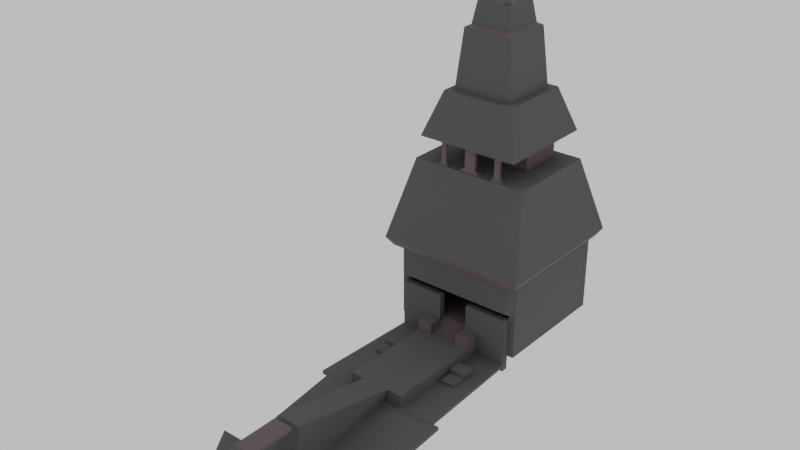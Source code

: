 # Source: facing_towers.blend  (saved by Blender 4.2.66; exported with 4.5.12 LTS)
import bpy
from mathutils import Matrix  # noqa: F401  (used for matrix-valued properties, if any)

bpy.ops.wm.read_factory_settings(use_empty=True)
scene = bpy.context.scene
scene.name = 'Scene'

# ---- collections
col_tower = bpy.data.collections.new('tower'); scene.collection.children.link(col_tower)

# ---- materials (node trees are filled in below, after node groups)
mat_trim = bpy.data.materials.new('trim')
mat_stone_base_01 = bpy.data.materials.new('stone base 01')
mat_stone = bpy.data.materials.new('stone')

# ---- material node trees
mat_trim.use_nodes = True; mat_trim.node_tree.nodes.clear()
_N = mat_trim.node_tree.nodes; _L = mat_trim.node_tree.links
n0 = _N.new('ShaderNodeBsdfPrincipled'); n0.name = 'Principled BSDF'; n0.location = (10, 300)
n0.inputs[0].default_value = (0.1201, 0.08524, 0.09984, 1.0)
n0.inputs[2].default_value = 0.8091
n1 = _N.new('ShaderNodeOutputMaterial'); n1.name = 'Material Output'; n1.location = (300, 300)
_L.new(n0.outputs[0], n1.inputs[0])
n1.is_active_output = True
mat_stone.use_nodes = True; mat_stone.node_tree.nodes.clear()
_N = mat_stone.node_tree.nodes; _L = mat_stone.node_tree.links
n0 = _N.new('ShaderNodeBsdfPrincipled'); n0.name = 'Principled BSDF'; n0.location = (10, 300)
n0.inputs[0].default_value = (0.08872, 0.08872, 0.08872, 1.0)
n0.inputs[2].default_value = 1.0
n1 = _N.new('ShaderNodeOutputMaterial'); n1.name = 'Material Output'; n1.location = (300, 300)
_L.new(n0.outputs[0], n1.inputs[0])
n1.is_active_output = True

# ---- world
world_world = bpy.data.worlds.new('World'); scene.world = world_world
world_world.use_nodes = True; world_world.node_tree.nodes.clear()
_N = world_world.node_tree.nodes; _L = world_world.node_tree.links
n0 = _N.new('ShaderNodeOutputWorld'); n0.name = 'World Output'; n0.location = (300, 300)
n1 = _N.new('ShaderNodeBackground'); n1.name = 'Background'; n1.location = (10, 300)
_L.new(n1.outputs[0], n0.inputs[0])
n0.is_active_output = True
world_world.color = (0.2088, 0.2088, 0.2088)
world_world.sun_shadow_jitter_overblur = 0.0

# ---- meshes
me_cube_005 = bpy.data.meshes.new('Cube.005')
me_cube_005.from_pydata([(4.037, -2.774, -0.765), (4.037, -2.774, -1.035), (-4.037, -2.774, -0.765), (4.037, -3.224, -0.765), (4.037, -3.224, -1.035), (-4.037, -2.774, -1.035), (-4.037, -3.224, -0.765), (-4.037, -3.224, -1.035)], [], [(0, 1, 5, 2), (0, 2, 6, 3), (0, 3, 4, 1), (1, 4, 7, 5), (2, 5, 7, 6), (3, 6, 7, 4)])
_uv = me_cube_005.uv_layers.new(name='UVMap')
_uv.uv.foreach_set('vector', [0.0, 0.0, 0.0, 0.0, 0.0, 0.0, 0.0, 0.0, 0.0, 0.0, 0.0, 0.0, 0.0, 0.0, 0.0, 0.0, 0.0, 0.0, 0.0, 0.0, 0.0, 0.0, 0.0, 0.0, 0.0, 0.0, 0.0, 0.0, 0.0, 0.0, 0.0, 0.0, 0.0, 0.0, 0.0, 0.0, 0.0, 0.0, 0.0, 0.0, 0.0, 0.0, 0.0, 0.0, 0.0, 0.0, 0.0, 0.0])
me_cube_005.materials.append(mat_trim)
me_cube_005.update()
me_cube_011 = bpy.data.meshes.new('Cube.011')
me_cube_011.from_pydata([(1.993, 1.993, -1.993), (1.993, 1.993, 1.993), (1.993, -1.993, -1.993), (1.993, -1.993, 1.993), (-1.993, 1.993, -1.993), (-1.993, 1.993, 1.993), (-1.993, -1.993, -1.993), (-1.993, -1.993, 1.993)], [], [(0, 1, 3, 2), (2, 3, 7, 6), (6, 7, 5, 4), (4, 5, 1, 0), (2, 6, 4, 0), (7, 3, 1, 5)])
_uv = me_cube_011.uv_layers.new(name='UVMap')
_uv.uv.foreach_set('vector', [0.375, 0.0, 0.625, 0.0, 0.625, 0.25, 0.375, 0.25, 0.375, 0.25, 0.625, 0.25, 0.625, 0.5, 0.375, 0.5, 0.375, 0.5, 0.625, 0.5, 0.625, 0.75, 0.375, 0.75, 0.375, 0.75, 0.625, 0.75, 0.625, 1.0, 0.375, 1.0, 0.125, 0.5, 0.375, 0.5, 0.375, 0.75, 0.125, 0.75, 0.625, 0.5, 0.875, 0.5, 0.875, 0.75, 0.625, 0.75])
me_cube_011.materials.append(mat_trim)
me_cube_011.update()
me_cube_014 = bpy.data.meshes.new('Cube.014')
me_cube_014.from_pydata([(-10.14, -6.138, 3.5), (-10.14, -6.138, -3.5), (10.14, -6.138, 3.5), (-10.14, 6.138, 3.5), (-10.14, 6.138, -3.5), (10.14, -6.138, -3.5), (10.14, 6.138, 3.5), (10.14, 6.138, -3.5)], [], [(0, 1, 5, 2), (0, 2, 6, 3), (0, 3, 4, 1), (1, 4, 7, 5), (2, 5, 7, 6), (3, 6, 7, 4)])
_uv = me_cube_014.uv_layers.new(name='UVMap')
_uv.uv.foreach_set('vector', [0.0, 0.0, 0.0, 0.0, 0.0, 0.0, 0.0, 0.0, 0.0, 0.0, 0.0, 0.0, 0.0, 0.0, 0.0, 0.0, 0.0, 0.0, 0.0, 0.0, 0.0, 0.0, 0.0, 0.0, 0.0, 0.0, 0.0, 0.0, 0.0, 0.0, 0.0, 0.0, 0.0, 0.0, 0.0, 0.0, 0.0, 0.0, 0.0, 0.0, 0.0, 0.0, 0.0, 0.0, 0.0, 0.0, 0.0, 0.0])
me_cube_014.materials.append(mat_trim)
me_cube_014.update()
me_cube_016 = bpy.data.meshes.new('Cube.016')
me_cube_016.from_pydata([(-6.886, -6.886, -0.285), (-6.886, 6.886, -0.285), (6.886, -6.886, -0.285), (-5.678, -5.678, 0.3239), (-5.678, 5.678, 0.3239), (5.678, -5.678, 0.3239), (5.678, 5.678, 0.3239), (6.886, 6.886, -0.285)], [], [(0, 3, 4, 1), (0, 1, 7, 2), (0, 2, 5, 3), (3, 5, 6, 4), (2, 7, 6, 5), (1, 4, 6, 7)])
_uv = me_cube_016.uv_layers.new(name='UVMap')
_uv.uv.foreach_set('vector', [0.0, 0.0, 0.0, 0.0, 0.0, 0.0, 0.0, 0.0, 0.0, 0.0, 0.0, 0.0, 0.0, 0.0, 0.0, 0.0, 0.0, 0.0, 0.0, 0.0, 0.0, 0.0, 0.0, 0.0, 0.0, 0.0, 0.0, 0.0, 0.0, 0.0, 0.0, 0.0, 0.0, 0.0, 0.0, 0.0, 0.0, 0.0, 0.0, 0.0, 0.0, 0.0, 0.0, 0.0, 0.0, 0.0, 0.0, 0.0])
me_cube_016.materials.append(mat_trim)
me_cube_016.update()
me_cube_021 = bpy.data.meshes.new('Cube.021')
me_cube_021.from_pydata([(0.000386, -0.7565, 0.4097), (0.0003863, 0.7781, 0.3675), (0.0007035, 0.3525, -0.6212), (0.0007034, -0.3858, -0.6008), (3.242, -0.7566, 0.4097), (3.242, 0.7781, 0.3675), (1.561, 0.3525, -0.6212), (1.561, -0.3858, -0.6008), (-3.241, -0.7565, 0.4096), (-3.241, 0.7781, 0.3675), (-1.56, 0.3525, -0.6212), (-1.56, -0.3858, -0.6008)], [], [(0, 2, 1), (0, 3, 2), (0, 3, 7, 4), (0, 4, 5, 1), (1, 5, 6, 2), (2, 6, 7, 3), (4, 7, 6), (4, 6, 5), (8, 0, 9), (8, 9, 10), (8, 10, 11), (8, 11, 3), (8, 3, 0), (9, 0, 1), (3, 1, 0), (9, 1, 2, 10), (3, 2, 1), (10, 2, 3, 11)])
_uv = me_cube_021.uv_layers.new(name='UVMap')
_uv.uv.foreach_set('vector', [0.0, 0.0, 0.0, 0.0, 0.0, 0.0, 0.0, 0.0, 0.0, 0.0, 0.0, 0.0, 0.0, 0.0, 0.0, 0.0, 0.0, 0.0, 0.0, 0.0, 0.0, 0.0, 0.0, 0.0, 0.0, 0.0, 0.0, 0.0, 0.0, 0.0, 0.0, 0.0, 0.0, 0.0, 0.0, 0.0, 0.0, 0.0, 0.0, 0.0, 0.0, 0.0, 0.0, 0.0, 0.0, 0.0, 0.0, 0.0, 0.0, 0.0, 0.0, 0.0, 0.0, 0.0, 0.0, 0.0, 0.0, 0.0, 0.0, 0.0, 0.0, 0.0, 0.0, 0.0, 0.0, 0.0, 0.0, 0.0, 0.0, 0.0, 0.0, 0.0, 0.0, 0.0, 0.0, 0.0, 0.0, 0.0, 0.0, 0.0, 0.0, 0.0, 0.0, 0.0, 0.0, 0.0, 0.0, 0.0, 0.0, 0.0, 0.0, 0.0, 0.0, 0.0, 0.0, 0.0, 0.0, 0.0, 0.0, 0.0, 0.0, 0.0, 0.0, 0.0, 0.0, 0.0, 0.0, 0.0, 0.0, 0.0, 0.0, 0.0, 0.0, 0.0, 0.0, 0.0, 0.0, 0.0, 0.0, 0.0])
me_cube_021.materials.append(mat_stone_base_01)
me_cube_021.update()
me_cube_036 = bpy.data.meshes.new('Cube.036')
me_cube_036.from_pydata([(14.21, 14.21, -5.337), (-14.21, 14.21, -5.337), (10.14, 10.14, 6.663), (14.21, -14.21, -5.337), (-14.21, -14.21, -5.337), (-10.14, 10.14, 6.663), (10.14, -10.14, 6.663), (-10.14, -10.14, 6.663)], [], [(0, 1, 5, 2), (0, 2, 6, 3), (0, 3, 4, 1), (1, 4, 7, 5), (2, 5, 7, 6), (3, 6, 7, 4)])
_uv = me_cube_036.uv_layers.new(name='UVMap')
_uv.uv.foreach_set('vector', [0.0, 0.0, 0.0, 0.0, 0.0, 0.0, 0.0, 0.0, 0.0, 0.0, 0.0, 0.0, 0.0, 0.0, 0.0, 0.0, 0.0, 0.0, 0.0, 0.0, 0.0, 0.0, 0.0, 0.0, 0.0, 0.0, 0.0, 0.0, 0.0, 0.0, 0.0, 0.0, 0.0, 0.0, 0.0, 0.0, 0.0, 0.0, 0.0, 0.0, 0.0, 0.0, 0.0, 0.0, 0.0, 0.0, 0.0, 0.0])
me_cube_036.materials.append(mat_stone)
me_cube_036.update()
me_cube_037 = bpy.data.meshes.new('Cube.037')
me_cube_037.from_pydata([(-5.679, -5.679, -2.814), (-5.679, 5.679, -2.814), (5.679, -5.679, -2.814), (-4.711, -4.711, 3.186), (-4.711, 4.711, 3.186), (4.711, -4.711, 3.186), (4.711, 4.711, 3.186), (5.679, 5.679, -2.814)], [], [(0, 3, 4, 1), (0, 1, 7, 2), (0, 2, 5, 3), (3, 5, 6, 4), (2, 7, 6, 5), (1, 4, 6, 7)])
_uv = me_cube_037.uv_layers.new(name='UVMap')
_uv.uv.foreach_set('vector', [0.0, 0.0, 0.0, 0.0, 0.0, 0.0, 0.0, 0.0, 0.0, 0.0, 0.0, 0.0, 0.0, 0.0, 0.0, 0.0, 0.0, 0.0, 0.0, 0.0, 0.0, 0.0, 0.0, 0.0, 0.0, 0.0, 0.0, 0.0, 0.0, 0.0, 0.0, 0.0, 0.0, 0.0, 0.0, 0.0, 0.0, 0.0, 0.0, 0.0, 0.0, 0.0, 0.0, 0.0, 0.0, 0.0, 0.0, 0.0])
me_cube_037.materials.append(mat_stone)
me_cube_037.update()
me_cube_038 = bpy.data.meshes.new('Cube.038')
me_cube_038.from_pydata([(-8.304, -8.303, -7.503), (-8.304, 8.305, -7.503), (8.304, -8.303, -7.503), (-6.885, -6.884, 8.497), (-6.885, 6.882, 8.497), (8.304, 8.305, -7.503), (6.885, -6.884, 8.497), (6.885, 6.882, 8.497)], [], [(0, 1, 5, 2), (0, 2, 6, 3), (0, 3, 4, 1), (1, 4, 7, 5), (2, 5, 7, 6), (3, 6, 7, 4)])
_uv = me_cube_038.uv_layers.new(name='UVMap')
_uv.uv.foreach_set('vector', [0.0, 0.0, 0.0, 0.0, 0.0, 0.0, 0.0, 0.0, 0.0, 0.0, 0.0, 0.0, 0.0, 0.0, 0.0, 0.0, 0.0, 0.0, 0.0, 0.0, 0.0, 0.0, 0.0, 0.0, 0.0, 0.0, 0.0, 0.0, 0.0, 0.0, 0.0, 0.0, 0.0, 0.0, 0.0, 0.0, 0.0, 0.0, 0.0, 0.0, 0.0, 0.0, 0.0, 0.0, 0.0, 0.0, 0.0, 0.0])
me_cube_038.materials.append(mat_stone)
me_cube_038.update()
me_cube_039 = bpy.data.meshes.new('Cube.039')
me_cube_039.from_pydata([(-1.621, -0.7567, 0.4087), (-1.621, 0.7779, 0.3666), (-0.78, 0.3524, -0.622), (-0.78, -0.3859, -0.6017), (1.621, -0.7567, 0.4087), (1.621, 0.7779, 0.3666), (0.78, -0.3859, -0.6017), (0.78, 0.3524, -0.622)], [], [(0, 4, 5, 1), (0, 1, 2), (0, 2, 3), (0, 3, 6, 4), (4, 7, 5), (4, 6, 7), (2, 7, 6, 3), (1, 5, 7, 2)])
_uv = me_cube_039.uv_layers.new(name='UVMap')
_uv.uv.foreach_set('vector', [0.0, 0.0, 0.0, 0.0, 0.0, 0.0, 0.0, 0.0, 0.0, 0.0, 0.0, 0.0, 0.0, 0.0, 0.0, 0.0, 0.0, 0.0, 0.0, 0.0, 0.0, 0.0, 0.0, 0.0, 0.0, 0.0, 0.0, 0.0, 0.0, 0.0, 0.0, 0.0, 0.0, 0.0, 0.0, 0.0, 0.0, 0.0, 0.0, 0.0, 0.0, 0.0, 0.0, 0.0, 0.0, 0.0, 0.0, 0.0, 0.0, 0.0, 0.0, 0.0, 0.0, 0.0, 0.0, 0.0])
me_cube_039.materials.append(mat_trim)
me_cube_039.update()
me_cube_040 = bpy.data.meshes.new('Cube.040')
me_cube_040.from_pydata([(-1.621, -0.7567, 0.4087), (-1.621, 0.7779, 0.3666), (-0.78, 0.3524, -0.6221), (-0.78, -0.386, -0.6017), (1.621, -0.7567, 0.4087), (1.621, 0.7779, 0.3666), (0.78, -0.386, -0.6017), (0.78, 0.3524, -0.6221)], [], [(0, 4, 5, 1), (0, 1, 2), (0, 2, 3), (0, 3, 6, 4), (4, 7, 5), (4, 6, 7), (2, 7, 6, 3), (1, 5, 7, 2)])
_uv = me_cube_040.uv_layers.new(name='UVMap')
_uv.uv.foreach_set('vector', [0.0, 0.0, 0.0, 0.0, 0.0, 0.0, 0.0, 0.0, 0.0, 0.0, 0.0, 0.0, 0.0, 0.0, 0.0, 0.0, 0.0, 0.0, 0.0, 0.0, 0.0, 0.0, 0.0, 0.0, 0.0, 0.0, 0.0, 0.0, 0.0, 0.0, 0.0, 0.0, 0.0, 0.0, 0.0, 0.0, 0.0, 0.0, 0.0, 0.0, 0.0, 0.0, 0.0, 0.0, 0.0, 0.0, 0.0, 0.0, 0.0, 0.0, 0.0, 0.0, 0.0, 0.0, 0.0, 0.0])
me_cube_040.materials.append(mat_trim)
me_cube_040.update()
me_cube_043 = bpy.data.meshes.new('Cube.043')
me_cube_043.from_pydata([(1.56, -0.3006, 2.509), (1.56, -0.4379, -2.489), (1.56, 0.3006, -2.509), (1.56, 0.4379, 2.489), (-1.56, -0.3006, 2.509), (7.236e-08, -0.3006, 2.509), (-1.56, 0.4379, 2.489), (-1.56, -0.4379, -2.489), (5.162e-08, -0.4379, -2.489), (-1.56, 0.3006, -2.509), (1.631e-07, 0.3006, -2.509), (1.839e-07, 0.4379, 2.489)], [], [(5, 8, 1, 0), (5, 0, 3, 11), (8, 10, 2, 1), (11, 3, 2, 10), (0, 1, 2, 3), (4, 7, 8, 5), (4, 5, 11, 6), (4, 6, 9, 7), (7, 9, 10, 8), (6, 11, 10, 9), (5, 8, 10, 11)])
_uv = me_cube_043.uv_layers.new(name='UVMap')
_uv.uv.foreach_set('vector', [0.0, 0.0, 0.0, 0.0, 0.0, 0.0, 0.0, 0.0, 0.0, 0.0, 0.0, 0.0, 0.0, 0.0, 0.0, 0.0, 0.0, 0.0, 0.0, 0.0, 0.0, 0.0, 0.0, 0.0, 0.0, 0.0, 0.0, 0.0, 0.0, 0.0, 0.0, 0.0, 0.0, 0.0, 0.0, 0.0, 0.0, 0.0, 0.0, 0.0, 0.0, 0.0, 0.0, 0.0, 0.0, 0.0, 0.0, 0.0, 0.0, 0.0, 0.0, 0.0, 0.0, 0.0, 0.0, 0.0, 0.0, 0.0, 0.0, 0.0, 0.0, 0.0, 0.0, 0.0, 0.0, 0.0, 0.0, 0.0, 0.0, 0.0, 0.0, 0.0, 0.0, 0.0, 0.0, 0.0, 0.0, 0.0, 0.0, 0.0, 0.0, 0.0, 0.0, 0.0, 0.0, 0.0, 0.0, 0.0])
me_cube_043.materials.append(mat_trim)
me_cube_043.update()
me_cube_044 = bpy.data.meshes.new('Cube.044')
me_cube_044.from_pydata([(-0.78, -0.3006, 2.509), (0.78, -0.3006, 2.509), (-0.78, 0.4379, 2.489), (-0.78, -0.4379, -2.489), (0.78, -0.4379, -2.489), (-0.78, 0.3006, -2.509), (0.78, 0.3006, -2.509), (0.78, 0.4379, 2.489)], [], [(0, 3, 4, 1), (0, 1, 7, 2), (0, 2, 5, 3), (3, 5, 6, 4), (2, 7, 6, 5), (1, 4, 6, 7)])
_uv = me_cube_044.uv_layers.new(name='UVMap')
_uv.uv.foreach_set('vector', [0.0, 0.0, 0.0, 0.0, 0.0, 0.0, 0.0, 0.0, 0.0, 0.0, 0.0, 0.0, 0.0, 0.0, 0.0, 0.0, 0.0, 0.0, 0.0, 0.0, 0.0, 0.0, 0.0, 0.0, 0.0, 0.0, 0.0, 0.0, 0.0, 0.0, 0.0, 0.0, 0.0, 0.0, 0.0, 0.0, 0.0, 0.0, 0.0, 0.0, 0.0, 0.0, 0.0, 0.0, 0.0, 0.0, 0.0, 0.0])
me_cube_044.materials.append(mat_trim)
me_cube_044.update()
me_cube_045 = bpy.data.meshes.new('Cube.045')
me_cube_045.from_pydata([(-0.78, -0.3006, 2.509), (0.78, -0.3006, 2.509), (-0.78, 0.4379, 2.489), (-0.78, -0.4379, -2.489), (0.78, -0.4379, -2.489), (-0.78, 0.3006, -2.509), (0.78, 0.3006, -2.509), (0.78, 0.4379, 2.489)], [], [(0, 3, 4, 1), (0, 1, 7, 2), (0, 2, 5, 3), (3, 5, 6, 4), (2, 7, 6, 5), (1, 4, 6, 7)])
_uv = me_cube_045.uv_layers.new(name='UVMap')
_uv.uv.foreach_set('vector', [0.0, 0.0, 0.0, 0.0, 0.0, 0.0, 0.0, 0.0, 0.0, 0.0, 0.0, 0.0, 0.0, 0.0, 0.0, 0.0, 0.0, 0.0, 0.0, 0.0, 0.0, 0.0, 0.0, 0.0, 0.0, 0.0, 0.0, 0.0, 0.0, 0.0, 0.0, 0.0, 0.0, 0.0, 0.0, 0.0, 0.0, 0.0, 0.0, 0.0, 0.0, 0.0, 0.0, 0.0, 0.0, 0.0, 0.0, 0.0])
me_cube_045.materials.append(mat_trim)
me_cube_045.update()
me_cube_046 = bpy.data.meshes.new('Cube.046')
me_cube_046.from_pydata([(-1.56, -0.7491, -0.3724), (-0.78, -0.3525, 0.6171), (-1.56, 0.7276, -0.413), (1.56, -0.7491, -0.3724), (1.56, 0.7276, -0.413), (0.78, -0.3525, 0.6171), (0.78, 0.3858, 0.5967), (-0.78, 0.3858, 0.5967)], [], [(0, 3, 5, 1), (0, 1, 2), (0, 2, 4, 3), (3, 4, 5), (1, 5, 6, 7), (5, 4, 6), (2, 7, 6, 4), (1, 7, 2)])
_uv = me_cube_046.uv_layers.new(name='UVMap')
_uv.uv.foreach_set('vector', [0.0, 0.0, 0.0, 0.0, 0.0, 0.0, 0.0, 0.0, 0.0, 0.0, 0.0, 0.0, 0.0, 0.0, 0.0, 0.0, 0.0, 0.0, 0.0, 0.0, 0.0, 0.0, 0.0, 0.0, 0.0, 0.0, 0.0, 0.0, 0.0, 0.0, 0.0, 0.0, 0.0, 0.0, 0.0, 0.0, 0.0, 0.0, 0.0, 0.0, 0.0, 0.0, 0.0, 0.0, 0.0, 0.0, 0.0, 0.0, 0.0, 0.0, 0.0, 0.0, 0.0, 0.0, 0.0, 0.0])
me_cube_046.materials.append(mat_trim)
me_cube_046.update()
me_cube_047 = bpy.data.meshes.new('Cube.047')
me_cube_047.from_pydata([(-3.12, -0.7491, -0.3724), (-1.56, -0.3525, 0.6171), (-3.12, 0.7276, -0.413), (-1.56, 0.3858, 0.5967), (0.0003052, -0.7491, -0.3724), (0.0003054, 0.7276, -0.413), (3.12, -0.7491, -0.3724), (-1.823e-07, -0.3525, 0.6171), (-7.081e-08, 0.3858, 0.5967), (1.56, 0.3858, 0.5967), (3.12, 0.7276, -0.413), (1.56, -0.3525, 0.6171)], [], [(0, 4, 7, 1), (0, 1, 2), (0, 2, 5, 4), (4, 5, 7), (1, 7, 8, 3), (7, 5, 8), (2, 3, 8, 5), (1, 3, 2), (4, 5, 8), (4, 5, 10, 6), (4, 6, 11, 7), (4, 8, 7), (5, 8, 9, 10), (7, 11, 9, 8), (10, 9, 11), (6, 10, 11)])
_uv = me_cube_047.uv_layers.new(name='UVMap')
_uv.uv.foreach_set('vector', [0.0, 0.0, 0.0, 0.0, 0.0, 0.0, 0.0, 0.0, 0.0, 0.0, 0.0, 0.0, 0.0, 0.0, 0.0, 0.0, 0.0, 0.0, 0.0, 0.0, 0.0, 0.0, 0.0, 0.0, 0.0, 0.0, 0.0, 0.0, 0.0, 0.0, 0.0, 0.0, 0.0, 0.0, 0.0, 0.0, 0.0, 0.0, 0.0, 0.0, 0.0, 0.0, 0.0, 0.0, 0.0, 0.0, 0.0, 0.0, 0.0, 0.0, 0.0, 0.0, 0.0, 0.0, 0.0, 0.0, 0.0, 0.0, 0.0, 0.0, 0.0, 0.0, 0.0, 0.0, 0.0, 0.0, 0.0, 0.0, 0.0, 0.0, 0.0, 0.0, 0.0, 0.0, 0.0, 0.0, 0.0, 0.0, 0.0, 0.0, 0.0, 0.0, 0.0, 0.0, 0.0, 0.0, 0.0, 0.0, 0.0, 0.0, 0.0, 0.0, 0.0, 0.0, 0.0, 0.0, 0.0, 0.0, 0.0, 0.0, 0.0, 0.0, 0.0, 0.0, 0.0, 0.0, 0.0, 0.0, 0.0, 0.0, 0.0, 0.0])
me_cube_047.materials.append(mat_trim)
me_cube_047.update()
me_cube_048 = bpy.data.meshes.new('Cube.048')
me_cube_048.from_pydata([(-1.56, -0.7491, -0.3723), (-0.7797, -0.3525, 0.6171), (-1.56, 0.7276, -0.413), (1.56, -0.7491, -0.3723), (1.56, 0.7276, -0.413), (0.7797, -0.3525, 0.6171), (0.7797, 0.3858, 0.5967), (-0.7797, 0.3858, 0.5967)], [], [(0, 3, 5, 1), (0, 1, 2), (0, 2, 4, 3), (3, 4, 5), (1, 5, 6, 7), (5, 4, 6), (2, 7, 6, 4), (1, 7, 2)])
_uv = me_cube_048.uv_layers.new(name='UVMap')
_uv.uv.foreach_set('vector', [0.0, 0.0, 0.0, 0.0, 0.0, 0.0, 0.0, 0.0, 0.0, 0.0, 0.0, 0.0, 0.0, 0.0, 0.0, 0.0, 0.0, 0.0, 0.0, 0.0, 0.0, 0.0, 0.0, 0.0, 0.0, 0.0, 0.0, 0.0, 0.0, 0.0, 0.0, 0.0, 0.0, 0.0, 0.0, 0.0, 0.0, 0.0, 0.0, 0.0, 0.0, 0.0, 0.0, 0.0, 0.0, 0.0, 0.0, 0.0, 0.0, 0.0, 0.0, 0.0, 0.0, 0.0, 0.0, 0.0])
me_cube_048.materials.append(mat_trim)
me_cube_048.update()
me_cube_050 = bpy.data.meshes.new('Cube.050')
me_cube_050.from_pydata([(-1.034, -1.034, -1.45), (-1.034, 1.034, -1.45), (1.034, -1.034, -1.45), (-0.8576, -0.8576, 1.642), (-0.8576, 0.8576, 1.642), (0.8576, -0.8576, 1.642), (0.8576, 0.8576, 1.642), (1.034, 1.034, -1.45)], [], [(0, 3, 4, 1), (0, 1, 7, 2), (0, 2, 5, 3), (3, 5, 6, 4), (2, 7, 6, 5), (1, 4, 6, 7)])
_uv = me_cube_050.uv_layers.new(name='UVMap')
_uv.uv.foreach_set('vector', [0.0, 0.0, 0.0, 0.0, 0.0, 0.0, 0.0, 0.0, 0.0, 0.0, 0.0, 0.0, 0.0, 0.0, 0.0, 0.0, 0.0, 0.0, 0.0, 0.0, 0.0, 0.0, 0.0, 0.0, 0.0, 0.0, 0.0, 0.0, 0.0, 0.0, 0.0, 0.0, 0.0, 0.0, 0.0, 0.0, 0.0, 0.0, 0.0, 0.0, 0.0, 0.0, 0.0, 0.0, 0.0, 0.0, 0.0, 0.0])
me_cube_050.materials.append(mat_trim)
me_cube_050.update()
me_cube_051 = bpy.data.meshes.new('Cube.051')
me_cube_051.from_pydata([(-1.034, -1.034, -1.45), (-1.034, 1.034, -1.45), (1.034, -1.034, -1.45), (-0.8576, -0.8576, 1.642), (-0.8576, 0.8576, 1.642), (0.8576, -0.8576, 1.642), (0.8576, 0.8576, 1.642), (1.034, 1.034, -1.45)], [], [(0, 3, 4, 1), (0, 1, 7, 2), (0, 2, 5, 3), (3, 5, 6, 4), (2, 7, 6, 5), (1, 4, 6, 7)])
_uv = me_cube_051.uv_layers.new(name='UVMap')
_uv.uv.foreach_set('vector', [0.0, 0.0, 0.0, 0.0, 0.0, 0.0, 0.0, 0.0, 0.0, 0.0, 0.0, 0.0, 0.0, 0.0, 0.0, 0.0, 0.0, 0.0, 0.0, 0.0, 0.0, 0.0, 0.0, 0.0, 0.0, 0.0, 0.0, 0.0, 0.0, 0.0, 0.0, 0.0, 0.0, 0.0, 0.0, 0.0, 0.0, 0.0, 0.0, 0.0, 0.0, 0.0, 0.0, 0.0, 0.0, 0.0, 0.0, 0.0])
me_cube_051.materials.append(mat_trim)
me_cube_051.update()
me_cube_053 = bpy.data.meshes.new('Cube.053')
me_cube_053.from_pydata([(20.77, 20.48, -9.575), (20.76, -20.48, -9.575), (-20.76, 20.48, -9.575), (16.37, 13.14, 11.97), (16.37, -13.14, 11.97), (-20.77, -20.48, -9.575), (-16.37, 13.14, 11.97), (-16.37, -13.14, 11.97)], [], [(0, 1, 5, 2), (0, 2, 6, 3), (2, 5, 7, 6), (1, 4, 7, 5), (3, 6, 7, 4), (0, 3, 4, 1)])
_uv = me_cube_053.uv_layers.new(name='UVMap')
_uv.uv.foreach_set('vector', [0.0, 0.0, 0.0, 0.0, 0.0, 0.0, 0.0, 0.0, 0.0, 0.0, 0.0, 0.0, 0.0, 0.0, 0.0, 0.0, 0.0, 0.0, 0.0, 0.0, 0.0, 0.0, 0.0, 0.0, 0.0, 0.0, 0.0, 0.0, 0.0, 0.0, 0.0, 0.0, 0.0, 0.0, 0.0, 0.0, 0.0, 0.0, 0.0, 0.0, 0.0, 0.0, 0.0, 0.0, 0.0, 0.0, 0.0, 0.0])
me_cube_053.materials.append(mat_stone)
me_cube_053.update()
me_cube_055 = bpy.data.meshes.new('Cube.055')
me_cube_055.from_pydata([(-18.19, -0.936, 10.5), (-18.19, -0.936, -10.5), (18.19, -0.936, 10.5), (-18.19, 0.936, 10.5), (-18.19, 0.936, -10.5), (18.19, 0.936, 10.5), (18.19, 0.936, -10.5), (18.19, -0.936, -10.5)], [], [(0, 3, 4, 1), (0, 1, 7, 2), (0, 2, 5, 3), (3, 5, 6, 4), (2, 7, 6, 5), (1, 4, 6, 7)])
_uv = me_cube_055.uv_layers.new(name='UVMap')
_uv.uv.foreach_set('vector', [0.0, 0.0, 0.0, 0.0, 0.0, 0.0, 0.0, 0.0, 0.0, 0.0, 0.0, 0.0, 0.0, 0.0, 0.0, 0.0, 0.0, 0.0, 0.0, 0.0, 0.0, 0.0, 0.0, 0.0, 0.0, 0.0, 0.0, 0.0, 0.0, 0.0, 0.0, 0.0, 0.0, 0.0, 0.0, 0.0, 0.0, 0.0, 0.0, 0.0, 0.0, 0.0, 0.0, 0.0, 0.0, 0.0, 0.0, 0.0])
me_cube_055.materials.append(mat_stone)
me_cube_055.update()
me_cube_056 = bpy.data.meshes.new('Cube.056')
me_cube_056.from_pydata([(0.936, -16.19, 10.5), (0.936, -16.19, -10.5), (0.936, 16.19, 10.5), (-0.936, -16.19, 10.5), (-0.936, -16.19, -10.5), (-0.936, 16.19, 10.5), (-0.936, 16.19, -10.5), (0.936, 16.19, -10.5)], [], [(0, 3, 4, 1), (0, 1, 7, 2), (0, 2, 5, 3), (3, 5, 6, 4), (2, 7, 6, 5), (1, 4, 6, 7)])
_uv = me_cube_056.uv_layers.new(name='UVMap')
_uv.uv.foreach_set('vector', [0.0, 0.0, 0.0, 0.0, 0.0, 0.0, 0.0, 0.0, 0.0, 0.0, 0.0, 0.0, 0.0, 0.0, 0.0, 0.0, 0.0, 0.0, 0.0, 0.0, 0.0, 0.0, 0.0, 0.0, 0.0, 0.0, 0.0, 0.0, 0.0, 0.0, 0.0, 0.0, 0.0, 0.0, 0.0, 0.0, 0.0, 0.0, 0.0, 0.0, 0.0, 0.0, 0.0, 0.0, 0.0, 0.0, 0.0, 0.0])
me_cube_056.materials.append(mat_stone)
me_cube_056.update()
me_cube_062 = bpy.data.meshes.new('Cube.062')
me_cube_062.from_pydata([(-6.095, -0.9155, 7.493), (-6.095, -0.9155, -7.493), (6.095, -0.9155, 7.493), (-6.095, 0.9155, 7.493), (-6.095, 0.9155, -7.493), (6.095, 0.9155, 7.493), (6.095, 0.9155, -7.493), (6.095, -0.9155, -7.493)], [], [(0, 3, 4, 1), (0, 1, 7, 2), (0, 2, 5, 3), (3, 5, 6, 4), (2, 7, 6, 5), (1, 4, 6, 7)])
_uv = me_cube_062.uv_layers.new(name='UVMap')
_uv.uv.foreach_set('vector', [0.0, 0.0, 0.0, 0.0, 0.0, 0.0, 0.0, 0.0, 0.0, 0.0, 0.0, 0.0, 0.0, 0.0, 0.0, 0.0, 0.0, 0.0, 0.0, 0.0, 0.0, 0.0, 0.0, 0.0, 0.0, 0.0, 0.0, 0.0, 0.0, 0.0, 0.0, 0.0, 0.0, 0.0, 0.0, 0.0, 0.0, 0.0, 0.0, 0.0, 0.0, 0.0, 0.0, 0.0, 0.0, 0.0, 0.0, 0.0])
me_cube_062.materials.append(mat_stone)
me_cube_062.update()
me_cube_064 = bpy.data.meshes.new('Cube.064')
me_cube_064.from_pydata([(-16.47, -16.22, -1.475), (-16.47, -16.22, 1.475), (-16.47, 16.22, -1.475), (-16.47, 16.22, 1.475), (16.47, -16.22, -1.475), (16.47, -16.22, 1.475), (16.47, 16.22, -1.475), (16.47, 16.22, 1.475)], [], [(0, 1, 3, 2), (2, 3, 7, 6), (6, 7, 5, 4), (4, 5, 1, 0), (2, 6, 4, 0), (7, 3, 1, 5)])
_uv = me_cube_064.uv_layers.new(name='UVMap')
_uv.uv.foreach_set('vector', [0.375, 0.0, 0.625, 0.0, 0.625, 0.25, 0.375, 0.25, 0.375, 0.25, 0.625, 0.25, 0.625, 0.5, 0.375, 0.5, 0.375, 0.5, 0.625, 0.5, 0.625, 0.75, 0.375, 0.75, 0.375, 0.75, 0.625, 0.75, 0.625, 1.0, 0.375, 1.0, 0.125, 0.5, 0.375, 0.5, 0.375, 0.75, 0.125, 0.75, 0.625, 0.5, 0.875, 0.5, 0.875, 0.75, 0.625, 0.75])
me_cube_064.materials.append(mat_trim)
me_cube_064.update()
me_cube_068 = bpy.data.meshes.new('Cube.068')
me_cube_068.from_pydata([(21.47, 8.594, 1.0), (21.47, 8.594, -1.0), (-21.47, 8.594, 1.0), (8.736, -11.41, 1.0), (8.736, -11.41, -1.0), (-8.736, -11.41, 1.0), (-8.736, -11.41, -1.0), (-21.47, 8.594, -1.0)], [], [(0, 3, 4, 1), (0, 1, 7, 2), (0, 2, 5, 3), (3, 5, 6, 4), (2, 7, 6, 5), (1, 4, 6, 7)])
_uv = me_cube_068.uv_layers.new(name='UVMap')
_uv.uv.foreach_set('vector', [0.0, 0.0, 0.0, 0.0, 0.0, 0.0, 0.0, 0.0, 0.0, 0.0, 0.0, 0.0, 0.0, 0.0, 0.0, 0.0, 0.0, 0.0, 0.0, 0.0, 0.0, 0.0, 0.0, 0.0, 0.0, 0.0, 0.0, 0.0, 0.0, 0.0, 0.0, 0.0, 0.0, 0.0, 0.0, 0.0, 0.0, 0.0, 0.0, 0.0, 0.0, 0.0, 0.0, 0.0, 0.0, 0.0, 0.0, 0.0])
me_cube_068.materials.append(mat_stone)
me_cube_068.update()
me_cube_106 = bpy.data.meshes.new('Cube.106')
me_cube_106.from_pydata([(2.766, -6.104, -0.4111), (2.766, -6.104, 0.4111), (2.766, 6.104, -0.4111), (2.766, 6.104, 0.4111), (-2.766, -6.104, -0.4111), (-2.766, -6.104, 0.4111), (-2.766, 6.104, -0.4111), (-2.766, 6.104, 0.4111)], [], [(0, 2, 3, 1), (2, 6, 7, 3), (6, 4, 5, 7), (4, 0, 1, 5), (2, 0, 4, 6), (7, 5, 1, 3)])
_uv = me_cube_106.uv_layers.new(name='UVMap')
_uv.uv.foreach_set('vector', [0.375, 0.0, 0.375, 0.25, 0.625, 0.25, 0.625, 0.0, 0.375, 0.25, 0.375, 0.5, 0.625, 0.5, 0.625, 0.25, 0.375, 0.5, 0.375, 0.75, 0.625, 0.75, 0.625, 0.5, 0.375, 0.75, 0.375, 1.0, 0.625, 1.0, 0.625, 0.75, 0.125, 0.5, 0.125, 0.75, 0.375, 0.75, 0.375, 0.5, 0.625, 0.5, 0.625, 0.75, 0.875, 0.75, 0.875, 0.5])
me_cube_106.materials.append(mat_trim)
me_cube_106.update()
me_cube_111 = bpy.data.meshes.new('Cube.111')
me_cube_111.from_pydata([(17.45, -14.9, -0.5153), (17.45, -14.9, 0.5153), (16.27, 16.44, -0.4111), (16.27, 16.44, 0.4111), (-17.45, -14.9, -0.5153), (-17.45, -14.9, 0.5153), (-16.27, 16.44, -0.4111), (-16.27, 16.44, 0.4111)], [], [(0, 2, 3, 1), (2, 6, 7, 3), (6, 4, 5, 7), (4, 0, 1, 5), (2, 0, 4, 6), (7, 5, 1, 3)])
_uv = me_cube_111.uv_layers.new(name='UVMap')
_uv.uv.foreach_set('vector', [0.375, 0.0, 0.375, 0.25, 0.625, 0.25, 0.625, 0.0, 0.375, 0.25, 0.375, 0.5, 0.625, 0.5, 0.625, 0.25, 0.375, 0.5, 0.375, 0.75, 0.625, 0.75, 0.625, 0.5, 0.375, 0.75, 0.375, 1.0, 0.625, 1.0, 0.625, 0.75, 0.125, 0.5, 0.125, 0.75, 0.375, 0.75, 0.375, 0.5, 0.625, 0.5, 0.625, 0.75, 0.875, 0.75, 0.875, 0.5])
me_cube_111.materials.append(mat_stone)
me_cube_111.update()
me_cube_114 = bpy.data.meshes.new('Cube.114')
me_cube_114.from_pydata([(-3.282, -10.05, 6.963), (-3.282, -10.5, -7.797), (3.282, -10.05, 6.963), (-3.835, 19.76, 0.8023), (3.282, -10.5, -7.797), (3.835, 19.76, 0.8023)], [], [(0, 1, 4, 2), (0, 2, 5, 3), (0, 3, 1), (1, 3, 5, 4), (2, 4, 5)])
_uv = me_cube_114.uv_layers.new(name='UVMap')
_uv.uv.foreach_set('vector', [0.0, 0.0, 0.0, 0.0, 0.0, 0.0, 0.0, 0.0, 0.0, 0.0, 0.0, 0.0, 0.0, 0.0, 0.0, 0.0, 0.0, 0.0, 0.0, 0.0, 0.0, 0.0, 0.0, 0.0, 0.0, 0.0, 0.0, 0.0, 0.0, 0.0, 0.0, 0.0, 0.0, 0.0, 0.0, 0.0])
me_cube_114.materials.append(mat_stone)
me_cube_114.update()
me_cube_116 = bpy.data.meshes.new('Cube.116')
me_cube_116.from_pydata([(1.993, 1.993, -1.993), (1.993, 1.993, 1.993), (1.993, -1.993, -1.993), (1.993, -1.993, 1.993), (-1.993, 1.993, -1.993), (-1.993, 1.993, 1.993), (-1.993, -1.993, -1.993), (-1.993, -1.993, 1.993)], [], [(0, 1, 3, 2), (2, 3, 7, 6), (6, 7, 5, 4), (4, 5, 1, 0), (2, 6, 4, 0), (7, 3, 1, 5)])
_uv = me_cube_116.uv_layers.new(name='UVMap')
_uv.uv.foreach_set('vector', [0.375, 0.0, 0.625, 0.0, 0.625, 0.25, 0.375, 0.25, 0.375, 0.25, 0.625, 0.25, 0.625, 0.5, 0.375, 0.5, 0.375, 0.5, 0.625, 0.5, 0.625, 0.75, 0.375, 0.75, 0.375, 0.75, 0.625, 0.75, 0.625, 1.0, 0.375, 1.0, 0.125, 0.5, 0.375, 0.5, 0.375, 0.75, 0.125, 0.75, 0.625, 0.5, 0.875, 0.5, 0.875, 0.75, 0.625, 0.75])
me_cube_116.materials.append(mat_trim)
me_cube_116.update()
me_cube_137 = bpy.data.meshes.new('Cube.137')
me_cube_137.from_pydata([(0.936, -16.09, 10.5), (0.936, -16.09, -10.5), (0.936, 16.09, 10.5), (-0.936, -16.09, 10.5), (-0.936, -16.09, -10.5), (-0.936, 16.09, 10.5), (-0.936, 16.09, -10.5), (0.936, 16.09, -10.5)], [], [(0, 3, 4, 1), (0, 1, 7, 2), (0, 2, 5, 3), (3, 5, 6, 4), (2, 7, 6, 5), (1, 4, 6, 7)])
_uv = me_cube_137.uv_layers.new(name='UVMap')
_uv.uv.foreach_set('vector', [0.0, 0.0, 0.0, 0.0, 0.0, 0.0, 0.0, 0.0, 0.0, 0.0, 0.0, 0.0, 0.0, 0.0, 0.0, 0.0, 0.0, 0.0, 0.0, 0.0, 0.0, 0.0, 0.0, 0.0, 0.0, 0.0, 0.0, 0.0, 0.0, 0.0, 0.0, 0.0, 0.0, 0.0, 0.0, 0.0, 0.0, 0.0, 0.0, 0.0, 0.0, 0.0, 0.0, 0.0, 0.0, 0.0, 0.0, 0.0])
me_cube_137.materials.append(mat_stone)
me_cube_137.update()
me_cube_138 = bpy.data.meshes.new('Cube.138')
me_cube_138.from_pydata([(-16.26, -0.9789, 3.991), (-16.26, -0.9789, -3.991), (16.26, -0.9789, 3.991), (-18.19, 0.8931, 4.7), (-18.19, 0.8931, -4.7), (18.19, 0.8931, 4.7), (18.19, 0.8931, -4.7), (16.26, -0.9789, -3.991)], [], [(0, 3, 4, 1), (0, 1, 7, 2), (0, 2, 5, 3), (3, 5, 6, 4), (2, 7, 6, 5), (1, 4, 6, 7)])
_uv = me_cube_138.uv_layers.new(name='UVMap')
_uv.uv.foreach_set('vector', [0.0, 0.0, 0.0, 0.0, 0.0, 0.0, 0.0, 0.0, 0.0, 0.0, 0.0, 0.0, 0.0, 0.0, 0.0, 0.0, 0.0, 0.0, 0.0, 0.0, 0.0, 0.0, 0.0, 0.0, 0.0, 0.0, 0.0, 0.0, 0.0, 0.0, 0.0, 0.0, 0.0, 0.0, 0.0, 0.0, 0.0, 0.0, 0.0, 0.0, 0.0, 0.0, 0.0, 0.0, 0.0, 0.0, 0.0, 0.0])
me_cube_138.materials.append(mat_stone)
me_cube_138.update()
me_cube_144 = bpy.data.meshes.new('Cube.144')
me_cube_144.from_pydata([(1.998, 2.386, 0.259), (1.998, 2.386, -0.259), (1.998, -2.386, 0.259), (1.998, -2.386, -0.259), (-1.998, 2.386, 0.259), (-1.998, 2.386, -0.259), (-1.998, -2.386, 0.259), (-1.998, -2.386, -0.259)], [], [(0, 2, 3, 1), (2, 6, 7, 3), (6, 4, 5, 7), (4, 0, 1, 5), (2, 0, 4, 6), (7, 5, 1, 3)])
_uv = me_cube_144.uv_layers.new(name='UVMap')
_uv.uv.foreach_set('vector', [0.375, 0.0, 0.375, 0.25, 0.625, 0.25, 0.625, 0.0, 0.375, 0.25, 0.375, 0.5, 0.625, 0.5, 0.625, 0.25, 0.375, 0.5, 0.375, 0.75, 0.625, 0.75, 0.625, 0.5, 0.375, 0.75, 0.375, 1.0, 0.625, 1.0, 0.625, 0.75, 0.125, 0.5, 0.125, 0.75, 0.375, 0.75, 0.375, 0.5, 0.625, 0.5, 0.625, 0.75, 0.875, 0.75, 0.875, 0.5])
me_cube_144.materials.append(mat_trim)
me_cube_144.update()
me_cube_145 = bpy.data.meshes.new('Cube.145')
me_cube_145.from_pydata([(7.954, 15.64, 2.469), (-7.952, 15.64, 2.469), (7.923, -14.82, 2.945), (7.891, -14.79, -2.947), (7.891, 15.77, -2.47), (-7.89, 15.77, -2.47), (-7.89, -14.83, -2.948), (-7.921, -14.82, 2.945)], [], [(0, 1, 7, 2), (2, 7, 6, 3), (0, 4, 5, 1), (0, 2, 3, 4), (3, 6, 5, 4), (1, 5, 6, 7)])
_uv = me_cube_145.uv_layers.new(name='UVMap')
_uv.uv.foreach_set('vector', [0.0, 0.0, 0.0, 0.0, 0.0, 0.0, 0.0, 0.0, 0.0, 0.0, 0.0, 0.0, 0.0, 0.0, 0.0, 0.0, 0.0, 0.0, 0.0, 0.0, 0.0, 0.0, 0.0, 0.0, 0.0, 0.0, 0.0, 0.0, 0.0, 0.0, 0.0, 0.0, 0.0, 0.0, 0.0, 0.0, 0.0, 0.0, 0.0, 0.0, 0.0, 0.0, 0.0, 0.0, 0.0, 0.0, 0.0, 0.0])
me_cube_145.materials.append(mat_stone)
me_cube_145.update()
me_cube_148 = bpy.data.meshes.new('Cube.148')
me_cube_148.from_pydata([(3.07, 9.699, -0.03273), (3.834, 10.15, 4.23), (3.282, -20.11, -4.372), (-3.07, 9.699, -0.03273), (-3.834, 10.15, 4.23), (-3.282, -20.11, -4.372)], [], [(0, 1, 2), (0, 2, 5, 3), (0, 3, 4, 1), (1, 4, 5, 2), (3, 5, 4)])
_uv = me_cube_148.uv_layers.new(name='UVMap')
_uv.uv.foreach_set('vector', [0.0, 0.0, 0.0, 0.0, 0.0, 0.0, 0.0, 0.0, 0.0, 0.0, 0.0, 0.0, 0.0, 0.0, 0.0, 0.0, 0.0, 0.0, 0.0, 0.0, 0.0, 0.0, 0.0, 0.0, 0.0, 0.0, 0.0, 0.0, 0.0, 0.0, 0.0, 0.0, 0.0, 0.0, 0.0, 0.0])
me_cube_148.materials.append(mat_stone)
me_cube_148.update()
me_cube_151 = bpy.data.meshes.new('Cube.151')
me_cube_151.from_pydata([(1.993, 1.993, -0.7873), (1.993, 1.993, 0.7873), (1.993, -1.993, -0.7873), (1.993, -1.993, 0.7873), (-1.993, 1.993, -0.7873), (-1.993, 1.993, 0.7873), (-1.993, -1.993, -0.7873), (-1.993, -1.993, 0.7873)], [], [(0, 1, 3, 2), (2, 3, 7, 6), (6, 7, 5, 4), (4, 5, 1, 0), (2, 6, 4, 0), (7, 3, 1, 5)])
_uv = me_cube_151.uv_layers.new(name='UVMap')
_uv.uv.foreach_set('vector', [0.375, 0.0, 0.625, 0.0, 0.625, 0.25, 0.375, 0.25, 0.375, 0.25, 0.625, 0.25, 0.625, 0.5, 0.375, 0.5, 0.375, 0.5, 0.625, 0.5, 0.625, 0.75, 0.375, 0.75, 0.375, 0.75, 0.625, 0.75, 0.625, 1.0, 0.375, 1.0, 0.125, 0.5, 0.375, 0.5, 0.375, 0.75, 0.125, 0.75, 0.625, 0.5, 0.875, 0.5, 0.875, 0.75, 0.625, 0.75])
me_cube_151.materials.append(mat_stone)
me_cube_151.update()
me_cube_152 = bpy.data.meshes.new('Cube.152')
me_cube_152.from_pydata([(1.993, 1.993, -0.7873), (1.993, 1.993, 0.7873), (1.993, -1.993, -0.7873), (1.993, -1.993, 0.7873), (-1.993, 1.993, -0.7873), (-1.993, 1.993, 0.7873), (-1.993, -1.993, -0.7873), (-1.993, -1.993, 0.7873)], [], [(0, 1, 3, 2), (2, 3, 7, 6), (6, 7, 5, 4), (4, 5, 1, 0), (2, 6, 4, 0), (7, 3, 1, 5)])
_uv = me_cube_152.uv_layers.new(name='UVMap')
_uv.uv.foreach_set('vector', [0.375, 0.0, 0.625, 0.0, 0.625, 0.25, 0.375, 0.25, 0.375, 0.25, 0.625, 0.25, 0.625, 0.5, 0.375, 0.5, 0.375, 0.5, 0.625, 0.5, 0.625, 0.75, 0.375, 0.75, 0.375, 0.75, 0.625, 0.75, 0.625, 1.0, 0.375, 1.0, 0.125, 0.5, 0.375, 0.5, 0.375, 0.75, 0.125, 0.75, 0.625, 0.5, 0.875, 0.5, 0.875, 0.75, 0.625, 0.75])
me_cube_152.materials.append(mat_stone)
me_cube_152.update()
me_cube_153 = bpy.data.meshes.new('Cube.153')
me_cube_153.from_pydata([(6.095, -0.9155, 7.493), (6.095, -0.9155, -7.493), (-6.095, -0.9155, 7.493), (6.095, 0.9155, 7.493), (6.095, 0.9155, -7.493), (-6.095, 0.9155, 7.493), (-6.095, 0.9155, -7.493), (-6.095, -0.9155, -7.493)], [], [(0, 2, 7, 1), (0, 1, 4, 3), (0, 3, 5, 2), (3, 4, 6, 5), (2, 5, 6, 7), (1, 7, 6, 4)])
_uv = me_cube_153.uv_layers.new(name='UVMap')
_uv.uv.foreach_set('vector', [0.0, 0.0, 0.0, 0.0, 0.0, 0.0, 0.0, 0.0, 0.0, 0.0, 0.0, 0.0, 0.0, 0.0, 0.0, 0.0, 0.0, 0.0, 0.0, 0.0, 0.0, 0.0, 0.0, 0.0, 0.0, 0.0, 0.0, 0.0, 0.0, 0.0, 0.0, 0.0, 0.0, 0.0, 0.0, 0.0, 0.0, 0.0, 0.0, 0.0, 0.0, 0.0, 0.0, 0.0, 0.0, 0.0, 0.0, 0.0])
me_cube_153.materials.append(mat_stone)
me_cube_153.update()
me_cube_154 = bpy.data.meshes.new('Cube.154')
me_cube_154.from_pydata([(2.205, 1.993, -0.7873), (2.205, 1.993, 0.7873), (2.205, -1.993, -0.7873), (2.205, -1.993, 0.7873), (-2.297, 1.875, -0.7406), (-2.297, 1.875, 0.7406), (-2.297, -1.875, -0.7406), (-2.297, -1.875, 0.7406)], [], [(0, 1, 3, 2), (2, 3, 7, 6), (6, 7, 5, 4), (4, 5, 1, 0), (2, 6, 4, 0), (7, 3, 1, 5)])
_uv = me_cube_154.uv_layers.new(name='UVMap')
_uv.uv.foreach_set('vector', [0.375, 0.0, 0.625, 0.0, 0.625, 0.25, 0.375, 0.25, 0.375, 0.25, 0.625, 0.25, 0.625, 0.5, 0.375, 0.5, 0.375, 0.5, 0.625, 0.5, 0.625, 0.75, 0.375, 0.75, 0.375, 0.75, 0.625, 0.75, 0.625, 1.0, 0.375, 1.0, 0.125, 0.5, 0.375, 0.5, 0.375, 0.75, 0.125, 0.75, 0.625, 0.5, 0.875, 0.5, 0.875, 0.75, 0.625, 0.75])
me_cube_154.materials.append(mat_stone)
me_cube_154.update()
me_cube_155 = bpy.data.meshes.new('Cube.155')
me_cube_155.from_pydata([(2.297, 1.875, -0.7406), (2.297, 1.875, 0.7406), (2.297, -1.875, -0.7406), (2.297, -1.875, 0.7406), (-2.205, 1.993, -0.7873), (-2.205, 1.993, 0.7873), (-2.205, -1.993, -0.7873), (-2.205, -1.993, 0.7873)], [], [(0, 1, 3, 2), (2, 3, 7, 6), (6, 7, 5, 4), (4, 5, 1, 0), (2, 6, 4, 0), (7, 3, 1, 5)])
_uv = me_cube_155.uv_layers.new(name='UVMap')
_uv.uv.foreach_set('vector', [0.375, 0.0, 0.625, 0.0, 0.625, 0.25, 0.375, 0.25, 0.375, 0.25, 0.625, 0.25, 0.625, 0.5, 0.375, 0.5, 0.375, 0.5, 0.625, 0.5, 0.625, 0.75, 0.375, 0.75, 0.375, 0.75, 0.625, 0.75, 0.625, 1.0, 0.375, 1.0, 0.125, 0.5, 0.375, 0.5, 0.375, 0.75, 0.125, 0.75, 0.625, 0.5, 0.875, 0.5, 0.875, 0.75, 0.625, 0.75])
me_cube_155.materials.append(mat_stone)
me_cube_155.update()
me_cube_156 = bpy.data.meshes.new('Cube.156')
me_cube_156.from_pydata([(17.45, 16.73, 2.413), (17.45, 16.86, 1.391), (16.27, -14.34, -0.7098), (16.27, -14.24, -2.525), (-17.45, 16.73, 2.413), (-17.45, 16.86, 1.391), (-16.27, -14.34, -0.7098), (-16.27, -14.24, -2.525)], [], [(0, 2, 3, 1), (2, 6, 7, 3), (6, 4, 5, 7), (4, 0, 1, 5), (2, 0, 4, 6), (7, 5, 1, 3)])
_uv = me_cube_156.uv_layers.new(name='UVMap')
_uv.uv.foreach_set('vector', [0.375, 0.0, 0.375, 0.25, 0.625, 0.25, 0.625, 0.0, 0.375, 0.25, 0.375, 0.5, 0.625, 0.5, 0.625, 0.25, 0.375, 0.5, 0.375, 0.75, 0.625, 0.75, 0.625, 0.5, 0.375, 0.75, 0.375, 1.0, 0.625, 1.0, 0.625, 0.75, 0.125, 0.5, 0.125, 0.75, 0.375, 0.75, 0.375, 0.5, 0.625, 0.5, 0.625, 0.75, 0.875, 0.75, 0.875, 0.5])
me_cube_156.materials.append(mat_stone)
me_cube_156.update()
me_cube_157 = bpy.data.meshes.new('Cube.157')
me_cube_157.from_pydata([(20.77, 20.48, 1.213), (20.76, -20.48, 1.213), (19.12, -18.85, -1.282), (19.12, 18.85, -1.282), (-20.76, 20.48, 1.213), (-19.12, 18.85, -1.282), (-20.77, -20.48, 1.213), (-19.12, -18.85, -1.282)], [], [(0, 4, 6, 1), (0, 1, 2), (0, 2, 3), (0, 3, 5, 4), (4, 5, 6), (1, 6, 7, 2), (6, 5, 7), (2, 7, 5, 3)])
_uv = me_cube_157.uv_layers.new(name='UVMap')
_uv.uv.foreach_set('vector', [0.0, 0.0, 0.0, 0.0, 0.0, 0.0, 0.0, 0.0, 0.0, 0.0, 0.0, 0.0, 0.0, 0.0, 0.0, 0.0, 0.0, 0.0, 0.0, 0.0, 0.0, 0.0, 0.0, 0.0, 0.0, 0.0, 0.0, 0.0, 0.0, 0.0, 0.0, 0.0, 0.0, 0.0, 0.0, 0.0, 0.0, 0.0, 0.0, 0.0, 0.0, 0.0, 0.0, 0.0, 0.0, 0.0, 0.0, 0.0, 0.0, 0.0, 0.0, 0.0, 0.0, 0.0, 0.0, 0.0])
me_cube_157.materials.append(mat_trim)
me_cube_157.update()
me_cube_158 = bpy.data.meshes.new('Cube.158')
me_cube_158.from_pydata([(19.12, 18.85, 0.0), (19.11, -18.85, 0.0), (-19.11, 18.85, 0.0), (-19.12, -18.85, 0.0)], [], [(0, 2, 3, 1)])
_uv = me_cube_158.uv_layers.new(name='UVMap')
_uv.uv.foreach_set('vector', [0.0, 0.0, 0.0, 0.0, 0.0, 0.0, 0.0, 0.0])
me_cube_158.materials.append(mat_stone)
me_cube_158.update()
me_cube_001 = bpy.data.meshes.new('Cube.001')
me_cube_001.from_pydata([(-4.037, -2.774, -1.035), (-4.037, -2.325, -1.035), (4.037, -2.774, -1.035), (-4.037, -2.774, -0.495), (-4.037, -2.325, -0.495), (4.037, -2.774, -0.495), (4.037, -2.325, -0.495), (4.037, -2.325, -1.035)], [], [(0, 3, 4, 1), (0, 1, 7, 2), (0, 2, 5, 3), (3, 5, 6, 4), (2, 7, 6, 5), (1, 4, 6, 7)])
_uv = me_cube_001.uv_layers.new(name='UVMap')
_uv.uv.foreach_set('vector', [0.0, 0.0, 0.0, 0.0, 0.0, 0.0, 0.0, 0.0, 0.0, 0.0, 0.0, 0.0, 0.0, 0.0, 0.0, 0.0, 0.0, 0.0, 0.0, 0.0, 0.0, 0.0, 0.0, 0.0, 0.0, 0.0, 0.0, 0.0, 0.0, 0.0, 0.0, 0.0, 0.0, 0.0, 0.0, 0.0, 0.0, 0.0, 0.0, 0.0, 0.0, 0.0, 0.0, 0.0, 0.0, 0.0, 0.0, 0.0])
me_cube_001.materials.append(mat_trim)
me_cube_001.update()
me_cube_002 = bpy.data.meshes.new('Cube.002')
me_cube_002.from_pydata([(-4.037, -1.875, -1.035), (-4.037, -1.875, -0.225), (4.037, -1.875, -1.035), (-4.037, -2.325, -1.035), (-4.037, -2.325, -0.225), (4.037, -2.325, -1.035), (4.037, -2.325, -0.225), (4.037, -1.875, -0.225)], [], [(0, 3, 4, 1), (0, 1, 7, 2), (0, 2, 5, 3), (3, 5, 6, 4), (2, 7, 6, 5), (1, 4, 6, 7)])
_uv = me_cube_002.uv_layers.new(name='UVMap')
_uv.uv.foreach_set('vector', [0.0, 0.0, 0.0, 0.0, 0.0, 0.0, 0.0, 0.0, 0.0, 0.0, 0.0, 0.0, 0.0, 0.0, 0.0, 0.0, 0.0, 0.0, 0.0, 0.0, 0.0, 0.0, 0.0, 0.0, 0.0, 0.0, 0.0, 0.0, 0.0, 0.0, 0.0, 0.0, 0.0, 0.0, 0.0, 0.0, 0.0, 0.0, 0.0, 0.0, 0.0, 0.0, 0.0, 0.0, 0.0, 0.0, 0.0, 0.0])
me_cube_002.materials.append(mat_trim)
me_cube_002.update()
me_cube_003 = bpy.data.meshes.new('Cube.003')
me_cube_003.from_pydata([(-4.037, -1.875, -1.035), (-4.037, -1.875, 0.045), (-4.037, -1.425, -1.035), (4.037, -1.875, -1.035), (4.037, -1.875, 0.045), (4.037, -1.425, -1.035), (4.037, -1.425, 0.045), (-4.037, -1.425, 0.045)], [], [(0, 3, 4, 1), (0, 1, 7, 2), (0, 2, 5, 3), (3, 5, 6, 4), (2, 7, 6, 5), (1, 4, 6, 7)])
_uv = me_cube_003.uv_layers.new(name='UVMap')
_uv.uv.foreach_set('vector', [0.0, 0.0, 0.0, 0.0, 0.0, 0.0, 0.0, 0.0, 0.0, 0.0, 0.0, 0.0, 0.0, 0.0, 0.0, 0.0, 0.0, 0.0, 0.0, 0.0, 0.0, 0.0, 0.0, 0.0, 0.0, 0.0, 0.0, 0.0, 0.0, 0.0, 0.0, 0.0, 0.0, 0.0, 0.0, 0.0, 0.0, 0.0, 0.0, 0.0, 0.0, 0.0, 0.0, 0.0, 0.0, 0.0, 0.0, 0.0])
me_cube_003.materials.append(mat_trim)
me_cube_003.update()
me_cube_004 = bpy.data.meshes.new('Cube.004')
me_cube_004.from_pydata([(-4.037, -1.425, -1.035), (-4.037, -0.9748, -1.035), (4.037, -1.425, -1.035), (-4.037, -1.425, 0.315), (-4.037, -0.9748, 0.315), (4.037, -1.425, 0.315), (4.037, -0.9748, 0.315), (4.037, -0.9748, -1.035)], [], [(0, 3, 4, 1), (0, 1, 7, 2), (0, 2, 5, 3), (3, 5, 6, 4), (2, 7, 6, 5), (1, 4, 6, 7)])
_uv = me_cube_004.uv_layers.new(name='UVMap')
_uv.uv.foreach_set('vector', [0.0, 0.0, 0.0, 0.0, 0.0, 0.0, 0.0, 0.0, 0.0, 0.0, 0.0, 0.0, 0.0, 0.0, 0.0, 0.0, 0.0, 0.0, 0.0, 0.0, 0.0, 0.0, 0.0, 0.0, 0.0, 0.0, 0.0, 0.0, 0.0, 0.0, 0.0, 0.0, 0.0, 0.0, 0.0, 0.0, 0.0, 0.0, 0.0, 0.0, 0.0, 0.0, 0.0, 0.0, 0.0, 0.0, 0.0, 0.0])
me_cube_004.materials.append(mat_trim)
me_cube_004.update()
me_cube_006 = bpy.data.meshes.new('Cube.006')
me_cube_006.from_pydata([(-4.037, -0.9748, -1.035), (-4.037, -0.5249, -1.035), (4.037, -0.9748, -1.035), (-4.037, -0.9748, 0.585), (-4.037, -0.5249, 0.585), (4.037, -0.9748, 0.585), (4.037, -0.5249, 0.585), (4.037, -0.5249, -1.035)], [], [(0, 3, 4, 1), (0, 1, 7, 2), (0, 2, 5, 3), (3, 5, 6, 4), (2, 7, 6, 5), (1, 4, 6, 7)])
_uv = me_cube_006.uv_layers.new(name='UVMap')
_uv.uv.foreach_set('vector', [0.0, 0.0, 0.0, 0.0, 0.0, 0.0, 0.0, 0.0, 0.0, 0.0, 0.0, 0.0, 0.0, 0.0, 0.0, 0.0, 0.0, 0.0, 0.0, 0.0, 0.0, 0.0, 0.0, 0.0, 0.0, 0.0, 0.0, 0.0, 0.0, 0.0, 0.0, 0.0, 0.0, 0.0, 0.0, 0.0, 0.0, 0.0, 0.0, 0.0, 0.0, 0.0, 0.0, 0.0, 0.0, 0.0, 0.0, 0.0])
me_cube_006.materials.append(mat_trim)
me_cube_006.update()
me_cube_007 = bpy.data.meshes.new('Cube.007')
me_cube_007.from_pydata([(-4.037, -0.5249, -1.035), (-4.037, -0.07503, -1.035), (4.037, -0.5249, -1.035), (-4.037, -0.5249, 0.855), (-4.037, -0.07503, 0.855), (4.037, -0.5249, 0.855), (4.037, -0.07498, 0.855), (4.037, -0.07498, -1.035)], [], [(0, 3, 4, 1), (0, 1, 7, 2), (0, 2, 5, 3), (3, 5, 6, 4), (2, 7, 6, 5), (1, 4, 6, 7)])
_uv = me_cube_007.uv_layers.new(name='UVMap')
_uv.uv.foreach_set('vector', [0.0, 0.0, 0.0, 0.0, 0.0, 0.0, 0.0, 0.0, 0.0, 0.0, 0.0, 0.0, 0.0, 0.0, 0.0, 0.0, 0.0, 0.0, 0.0, 0.0, 0.0, 0.0, 0.0, 0.0, 0.0, 0.0, 0.0, 0.0, 0.0, 0.0, 0.0, 0.0, 0.0, 0.0, 0.0, 0.0, 0.0, 0.0, 0.0, 0.0, 0.0, 0.0, 0.0, 0.0, 0.0, 0.0, 0.0, 0.0])
me_cube_007.materials.append(mat_trim)
me_cube_007.update()
me_cube_008 = bpy.data.meshes.new('Cube.008')
me_cube_008.from_pydata([(-4.037, -0.07499, -1.035), (-4.037, 0.3749, -1.035), (4.037, -0.07495, -1.035), (-4.037, -0.07499, 1.125), (-4.037, 0.3749, 1.125), (4.037, -0.07495, 1.125), (4.037, 0.3749, 1.125), (4.037, 0.3749, -1.035)], [], [(0, 3, 4, 1), (0, 1, 7, 2), (0, 2, 5, 3), (3, 5, 6, 4), (2, 7, 6, 5), (1, 4, 6, 7)])
_uv = me_cube_008.uv_layers.new(name='UVMap')
_uv.uv.foreach_set('vector', [0.0, 0.0, 0.0, 0.0, 0.0, 0.0, 0.0, 0.0, 0.0, 0.0, 0.0, 0.0, 0.0, 0.0, 0.0, 0.0, 0.0, 0.0, 0.0, 0.0, 0.0, 0.0, 0.0, 0.0, 0.0, 0.0, 0.0, 0.0, 0.0, 0.0, 0.0, 0.0, 0.0, 0.0, 0.0, 0.0, 0.0, 0.0, 0.0, 0.0, 0.0, 0.0, 0.0, 0.0, 0.0, 0.0, 0.0, 0.0])
me_cube_008.materials.append(mat_trim)
me_cube_008.update()
me_cube_009 = bpy.data.meshes.new('Cube.009')
me_cube_009.from_pydata([(-4.037, 0.3749, -1.035), (-4.037, 0.8248, 1.395), (-4.037, 0.8248, -1.035), (4.037, 0.8248, -1.035), (4.037, 0.3749, -1.035), (-4.037, 0.3749, 1.395), (4.037, 0.3749, 1.395), (4.037, 0.8248, 1.395)], [], [(0, 5, 1), (0, 1, 2), (0, 2, 3), (0, 3, 4), (0, 4, 6, 5), (1, 5, 6, 7), (3, 7, 6, 4), (1, 7, 3, 2)])
_uv = me_cube_009.uv_layers.new(name='UVMap')
_uv.uv.foreach_set('vector', [0.0, 0.0, 0.0, 0.0, 0.0, 0.0, 0.0, 0.0, 0.0, 0.0, 0.0, 0.0, 0.0, 0.0, 0.0, 0.0, 0.0, 0.0, 0.0, 0.0, 0.0, 0.0, 0.0, 0.0, 0.0, 0.0, 0.0, 0.0, 0.0, 0.0, 0.0, 0.0, 0.0, 0.0, 0.0, 0.0, 0.0, 0.0, 0.0, 0.0, 0.0, 0.0, 0.0, 0.0, 0.0, 0.0, 0.0, 0.0, 0.0, 0.0, 0.0, 0.0, 0.0, 0.0, 0.0, 0.0])
me_cube_009.materials.append(mat_trim)
me_cube_009.update()
me_cube_010 = bpy.data.meshes.new('Cube.010')
me_cube_010.from_pydata([(4.037, 0.8248, -1.035), (4.037, 1.275, -1.035), (4.037, 0.8248, 1.665), (-4.037, 0.8248, -1.035), (-4.037, 1.275, -1.035), (-4.037, 1.275, 1.665), (4.037, 1.275, 1.665), (-4.037, 0.8248, 1.665)], [], [(0, 4, 1), (0, 1, 2), (0, 2, 7, 3), (0, 3, 4), (1, 4, 5, 6), (3, 7, 5, 4), (2, 6, 5, 7), (1, 6, 2)])
_uv = me_cube_010.uv_layers.new(name='UVMap')
_uv.uv.foreach_set('vector', [0.0, 0.0, 0.0, 0.0, 0.0, 0.0, 0.0, 0.0, 0.0, 0.0, 0.0, 0.0, 0.0, 0.0, 0.0, 0.0, 0.0, 0.0, 0.0, 0.0, 0.0, 0.0, 0.0, 0.0, 0.0, 0.0, 0.0, 0.0, 0.0, 0.0, 0.0, 0.0, 0.0, 0.0, 0.0, 0.0, 0.0, 0.0, 0.0, 0.0, 0.0, 0.0, 0.0, 0.0, 0.0, 0.0, 0.0, 0.0, 0.0, 0.0, 0.0, 0.0, 0.0, 0.0, 0.0, 0.0])
me_cube_010.materials.append(mat_trim)
me_cube_010.update()
me_cube_012 = bpy.data.meshes.new('Cube.012')
me_cube_012.from_pydata([(-4.037, 1.275, -1.035), (-4.037, 1.275, 1.935), (-4.037, 1.725, -1.035), (4.037, 1.275, -1.035), (4.037, 1.275, 1.935), (4.037, 1.725, -1.035), (4.037, 1.725, 1.935), (-4.037, 1.725, 1.935)], [], [(0, 3, 4, 1), (0, 1, 7, 2), (0, 2, 5, 3), (3, 5, 6, 4), (2, 7, 6, 5), (1, 4, 6, 7)])
_uv = me_cube_012.uv_layers.new(name='UVMap')
_uv.uv.foreach_set('vector', [0.0, 0.0, 0.0, 0.0, 0.0, 0.0, 0.0, 0.0, 0.0, 0.0, 0.0, 0.0, 0.0, 0.0, 0.0, 0.0, 0.0, 0.0, 0.0, 0.0, 0.0, 0.0, 0.0, 0.0, 0.0, 0.0, 0.0, 0.0, 0.0, 0.0, 0.0, 0.0, 0.0, 0.0, 0.0, 0.0, 0.0, 0.0, 0.0, 0.0, 0.0, 0.0, 0.0, 0.0, 0.0, 0.0, 0.0, 0.0])
me_cube_012.materials.append(mat_trim)
me_cube_012.update()

# ---- objects
ob_stairs_001 = bpy.data.objects.new('stairs.001', me_cube_005)
ob_cube_026 = bpy.data.objects.new('Cube.026', me_cube_011)
ob_cube_027 = bpy.data.objects.new('Cube.027', me_cube_014)
ob_cube_028 = bpy.data.objects.new('Cube.028', me_cube_016)
ob_balcony_columns_003 = bpy.data.objects.new('balcony_columns.003', me_cube_021)
ob_cube_029 = bpy.data.objects.new('Cube.029', me_cube_036)
ob_cube_030 = bpy.data.objects.new('Cube.030', me_cube_037)
ob_cube_031 = bpy.data.objects.new('Cube.031', me_cube_038)
ob_balcony_columns_004 = bpy.data.objects.new('balcony_columns.004', me_cube_039)
ob_balcony_columns_011 = bpy.data.objects.new('balcony_columns.011', me_cube_040)
ob_balcony_columns_012 = bpy.data.objects.new('balcony_columns.012', me_cube_043)
ob_balcony_columns_013 = bpy.data.objects.new('balcony_columns.013', me_cube_044)
ob_balcony_columns_014 = bpy.data.objects.new('balcony_columns.014', me_cube_045)
ob_balcony_columns_015 = bpy.data.objects.new('balcony_columns.015', me_cube_046)
ob_balcony_columns_016 = bpy.data.objects.new('balcony_columns.016', me_cube_047)
ob_balcony_columns_017 = bpy.data.objects.new('balcony_columns.017', me_cube_048)
ob_cube_032 = bpy.data.objects.new('Cube.032', me_cube_050)
ob_cube_033 = bpy.data.objects.new('Cube.033', me_cube_051)
ob_cube_034 = bpy.data.objects.new('Cube.034', me_cube_053)
ob_cube_035 = bpy.data.objects.new('Cube.035', me_cube_055)
ob_cube_036 = bpy.data.objects.new('Cube.036', me_cube_056)
ob_cube_039 = bpy.data.objects.new('Cube.039', me_cube_062)
ob_cube_041 = bpy.data.objects.new('Cube.041', me_cube_064)
ob_cube_042 = bpy.data.objects.new('Cube.042', me_cube_068)
ob_cube_043 = bpy.data.objects.new('Cube.043', me_cube_106)
ob_cube_046 = bpy.data.objects.new('Cube.046', me_cube_111)
ob_cube_049 = bpy.data.objects.new('Cube.049', me_cube_114)
ob_cube_001 = bpy.data.objects.new('Cube.001', me_cube_116)
ob_cube_013 = bpy.data.objects.new('Cube.013', me_cube_137)
ob_cube_014 = bpy.data.objects.new('Cube.014', me_cube_138)
ob_cube_020 = bpy.data.objects.new('Cube.020', me_cube_144)
ob_cube_021 = bpy.data.objects.new('Cube.021', me_cube_145)
ob_cube_025 = bpy.data.objects.new('Cube.025', me_cube_148)
ob_cube_002 = bpy.data.objects.new('Cube.002', me_cube_151)
ob_cube_003 = bpy.data.objects.new('Cube.003', me_cube_152)
ob_cube_006 = bpy.data.objects.new('Cube.006', me_cube_153)
ob_cube_007 = bpy.data.objects.new('Cube.007', me_cube_154)
ob_cube_008 = bpy.data.objects.new('Cube.008', me_cube_155)
ob_cube_009 = bpy.data.objects.new('Cube.009', me_cube_156)
ob_cube_004 = bpy.data.objects.new('Cube.004', me_cube_157)
ob_cube_005 = bpy.data.objects.new('Cube.005', me_cube_158)
ob_stairs_002 = bpy.data.objects.new('stairs.002', me_cube_001)
ob_stairs_003 = bpy.data.objects.new('stairs.003', me_cube_002)
ob_stairs_004 = bpy.data.objects.new('stairs.004', me_cube_003)
ob_stairs_005 = bpy.data.objects.new('stairs.005', me_cube_004)
ob_stairs_006 = bpy.data.objects.new('stairs.006', me_cube_006)
ob_stairs_007 = bpy.data.objects.new('stairs.007', me_cube_007)
ob_stairs_008 = bpy.data.objects.new('stairs.008', me_cube_008)
ob_stairs_009 = bpy.data.objects.new('stairs.009', me_cube_009)
ob_stairs_010 = bpy.data.objects.new('stairs.010', me_cube_010)
ob_stairs_011 = bpy.data.objects.new('stairs.011', me_cube_012)

# ---- transforms, parenting, visibility, modifiers, constraints
ob_stairs_001.location = (1.119e-05, 83.27, 2.045)
ob_cube_026.location = (6.0, 81.09, 2.0)
ob_cube_027.location = (1.418e-05, 105.1, 48.76)
ob_cube_028.location = (1.242e-05, 101.1, 80.55)
ob_balcony_columns_003.location = (-0.0003746, 89.21, 51.91)
ob_cube_029.location = (1.32e-05, 101.1, 57.6)
ob_cube_030.location = (1.391e-05, 101.1, 83.69)
ob_cube_031.location = (1.334e-05, 101.1, 71.77)
ob_balcony_columns_004.location = (-8.105, 89.21, 51.91)
ob_balcony_columns_011.location = (8.105, 89.21, 51.91)
ob_balcony_columns_012.location = (1.145e-05, 89.12, 48.8)
ob_balcony_columns_013.location = (-8.105, 89.12, 48.8)
ob_balcony_columns_014.location = (8.105, 89.12, 48.8)
ob_balcony_columns_015.location = (-8.105, 89.03, 45.7)
ob_balcony_columns_016.location = (1.176e-05, 89.03, 45.7)
ob_balcony_columns_017.location = (8.105, 89.03, 45.7)
ob_cube_032.location = (-3.605, 98.09, 88.33)
ob_cube_033.location = (3.605, 98.09, 88.33)
ob_cube_034.location = (0.000276, 101.1, 33.39)
ob_cube_035.location = (1.91e-05, 118.1, 10.56)
ob_cube_036.location = (17.22, 101.1, 10.56)
ob_cube_039.location = (-10.24, 84.09, 3.564)
ob_cube_041.location = (1.571e-05, 101.2, 2.5)
ob_cube_042.location = (1.296e-06, 13.3, -6.0)
ob_cube_043.location = (2.285e-06, 15.1, 7.56)
ob_cube_046.location = (1.024e-05, 66.83, -2.44)
ob_cube_049.location = (4.437e-06, 32.62, 0.7851)
ob_cube_001.location = (-6.0, 81.09, 2.0)
ob_cube_013.location = (-17.22, 101.2, 10.56)
ob_cube_014.location = (1.769e-05, 84.13, 17.06)
ob_cube_020.location = (8.113e-07, 5.0, 8.023)
ob_cube_021.location = (-0.0008366, 67.29, -1.499)
ob_cube_025.location = (6.092e-06, 42.23, -2.642)
ob_cube_002.location = (10.68, 69.09, -2.0)
ob_cube_003.location = (-10.68, 69.09, -2.0)
ob_cube_006.location = (10.24, 84.09, 3.564)
ob_cube_007.location = (10.46, 73.09, -1.0)
ob_cube_008.location = (-10.46, 73.09, -1.0)
ob_cube_009.location = (2.0, 35.81, -4.431)
ob_cube_004.location = (1.128e-05, 101.1, 22.6)
ob_cube_005.location = (1.24e-05, 101.1, 21.32)
ob_stairs_002.location = (1.119e-05, 83.27, 2.045)
ob_stairs_003.location = (1.119e-05, 83.27, 2.045)
ob_stairs_004.location = (1.119e-05, 83.27, 2.045)
ob_stairs_005.location = (1.119e-05, 83.27, 2.045)
ob_stairs_006.location = (1.119e-05, 83.27, 2.045)
ob_stairs_007.location = (1.119e-05, 83.27, 2.045)
ob_stairs_008.location = (1.119e-05, 83.27, 2.045)
ob_stairs_009.location = (1.119e-05, 83.27, 2.045)
ob_stairs_010.location = (1.119e-05, 83.27, 2.045)
ob_stairs_011.location = (1.119e-05, 83.27, 2.045)

# ---- collection membership
col_tower.objects.link(ob_stairs_001)
col_tower.objects.link(ob_cube_026)
col_tower.objects.link(ob_cube_027)
col_tower.objects.link(ob_cube_028)
col_tower.objects.link(ob_balcony_columns_003)
col_tower.objects.link(ob_cube_029)
col_tower.objects.link(ob_cube_030)
col_tower.objects.link(ob_cube_031)
col_tower.objects.link(ob_balcony_columns_004)
col_tower.objects.link(ob_balcony_columns_011)
col_tower.objects.link(ob_balcony_columns_012)
col_tower.objects.link(ob_balcony_columns_013)
col_tower.objects.link(ob_balcony_columns_014)
col_tower.objects.link(ob_balcony_columns_015)
col_tower.objects.link(ob_balcony_columns_016)
col_tower.objects.link(ob_balcony_columns_017)
col_tower.objects.link(ob_cube_032)
col_tower.objects.link(ob_cube_033)
col_tower.objects.link(ob_cube_034)
col_tower.objects.link(ob_cube_035)
col_tower.objects.link(ob_cube_036)
col_tower.objects.link(ob_cube_039)
col_tower.objects.link(ob_cube_041)
col_tower.objects.link(ob_cube_042)
col_tower.objects.link(ob_cube_043)
col_tower.objects.link(ob_cube_046)
col_tower.objects.link(ob_cube_049)
col_tower.objects.link(ob_cube_001)
col_tower.objects.link(ob_cube_013)
col_tower.objects.link(ob_cube_014)
col_tower.objects.link(ob_cube_020)
col_tower.objects.link(ob_cube_021)
col_tower.objects.link(ob_cube_025)
col_tower.objects.link(ob_cube_002)
col_tower.objects.link(ob_cube_003)
col_tower.objects.link(ob_cube_006)
col_tower.objects.link(ob_cube_007)
col_tower.objects.link(ob_cube_008)
col_tower.objects.link(ob_cube_009)
col_tower.objects.link(ob_cube_004)
col_tower.objects.link(ob_cube_005)
col_tower.objects.link(ob_stairs_002)
col_tower.objects.link(ob_stairs_003)
col_tower.objects.link(ob_stairs_004)
col_tower.objects.link(ob_stairs_005)
col_tower.objects.link(ob_stairs_006)
col_tower.objects.link(ob_stairs_007)
col_tower.objects.link(ob_stairs_008)
col_tower.objects.link(ob_stairs_009)
col_tower.objects.link(ob_stairs_010)
col_tower.objects.link(ob_stairs_011)

# ---- scene / render settings (as saved in the file)
scene.frame_start = 1; scene.frame_end = 250; scene.frame_set(0)
scene.render.engine = 'BLENDER_EEVEE_NEXT'
bpy.context.view_layer.update()

# ---- added for rendering (the .blend has no active camera): camera
cam_auto = bpy.data.cameras.new('AutoCamera')
cam_auto.lens = 50.0
cam_auto.sensor_width = 36.0
cam_auto.clip_end = 2596.53
ob_auto_camera = bpy.data.objects.new('AutoCamera', cam_auto)
scene.collection.objects.link(ob_auto_camera)
ob_auto_camera.location = (147.951, -115.809, 159.84)
ob_auto_camera.rotation_euler = (1.09748, -7.21219e-08, 0.694738)
scene.camera = ob_auto_camera
bpy.context.view_layer.update()
